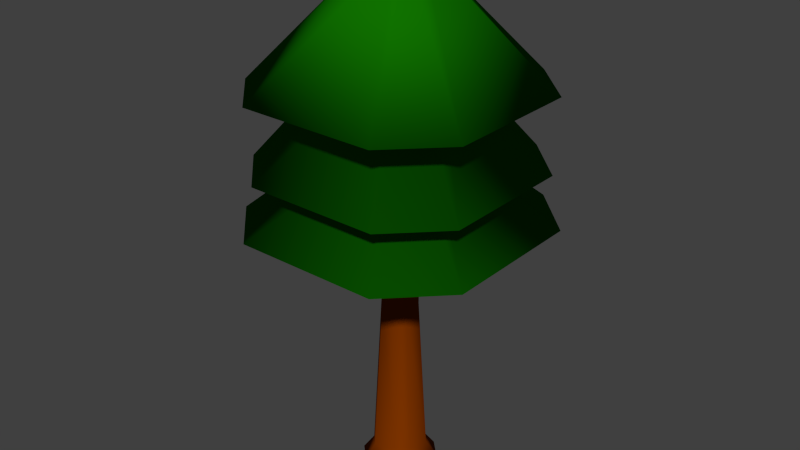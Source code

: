 # Source: Tree1.blend  (saved by Blender 2.76.0; exported with 4.5.12 LTS)
import bpy
from mathutils import Matrix  # noqa: F401  (used for matrix-valued properties, if any)

bpy.ops.wm.read_factory_settings(use_empty=True)
scene = bpy.context.scene
scene.name = 'Scene'

# ---- collections
col_collection_1 = bpy.data.collections.new('Collection 1'); scene.collection.children.link(col_collection_1)

# ---- materials (node trees are filled in below, after node groups)
mat_wood = bpy.data.materials.new('Wood')
mat_wood.alpha_threshold = 0.0
mat_wood.use_transparent_shadow = False
mat_wood.diffuse_color = (0.2019, 0.03302, 0.0, 1.0)
mat_wood.roughness = 0.5
mat_wood.specular_intensity = 0.0
mat_wood.line_color = (0.0, 0.0, 0.0, 1.0)
mat_leavels_001 = bpy.data.materials.new('Leavels.001')
mat_leavels_001.alpha_threshold = 0.0
mat_leavels_001.use_transparent_shadow = False
mat_leavels_001.diffuse_color = (0.005437, 0.1679, 0.0, 1.0)
mat_leavels_001.roughness = 0.5
mat_leavels_001.specular_intensity = 0.0

# ---- material node trees

# ---- world
world_world = bpy.data.worlds.new('World'); scene.world = world_world
world_world.color = (0.05088, 0.05088, 0.05088)
world_world.use_sun_shadow = False
world_world.sun_shadow_jitter_overblur = 0.0
world_world.cycles.sampling_method = 'MANUAL'
world_world.cycles.sample_map_resolution = 256

# ---- meshes
me_cube = bpy.data.meshes.new('Cube')
me_cube.from_pydata([(0.4307, 0.7466, -7.493), (0.7466, 0.4307, -7.493), (0.7466, -0.4307, -7.493), (0.4307, -0.7466, -7.493), (-0.4307, -0.7466, -7.493), (-0.7466, -0.4307, -7.493), (-0.7466, 0.4307, -7.493), (-0.4307, 0.7466, -7.493), (0.3789, 0.2186, -0.759), (0.2186, 0.3789, -0.759), (0.2186, -0.3789, -0.759), (0.3789, -0.2186, -0.759), (-0.3789, -0.2186, -0.759), (-0.2186, -0.3789, -0.759), (-0.2186, 0.3789, -0.759), (-0.3789, 0.2186, -0.759), (2.923, 1.686, -1.362), (1.686, 2.923, -1.362), (1.686, -2.923, -1.362), (2.923, -1.686, -1.362), (-2.923, -1.686, -1.362), (-1.686, -2.923, -1.362), (-1.686, 2.923, -1.362), (-2.923, 1.686, -1.362), (0.5134, 0.2962, 0.8577), (0.2962, 0.5134, 0.8577), (0.2962, -0.5134, 0.8577), (0.5134, -0.2962, 0.8577), (-0.5134, -0.2962, 0.8577), (-0.2962, -0.5134, 0.8577), (-0.2962, 0.5134, 0.8577), (-0.5134, 0.2962, 0.8577), (2.716, 1.567, -0.1303), (1.567, 2.716, -0.1303), (1.567, -2.716, -0.1303), (2.716, -1.567, -0.1303), (-2.716, -1.567, -0.1303), (-1.567, -2.716, -0.1303), (-1.567, 2.716, -0.1303), (-2.716, 1.567, -0.1303), (0.6623, 0.3821, 2.527), (0.3821, 0.6623, 2.527), (0.3821, -0.6623, 2.527), (0.6623, -0.3821, 2.527), (-0.6623, -0.3821, 2.527), (-0.3821, -0.6623, 2.527), (-0.3821, 0.6623, 2.527), (-0.6623, 0.3821, 2.527), (2.777, 1.602, 1.561), (1.602, 2.777, 1.561), (1.602, -2.777, 1.561), (2.777, -1.602, 1.561), (-2.777, -1.602, 1.561), (-1.602, -2.777, 1.561), (-1.602, 2.777, 1.561), (-2.777, 1.602, 1.561), (0.3649, 0.2105, 4.372), (0.2105, 0.3649, 4.372), (0.2105, -0.3649, 4.372), (0.3649, -0.2105, 4.372), (-0.3649, -0.2105, 4.372), (-0.2105, -0.3649, 4.372), (-0.2105, 0.3649, 4.372), (-0.3649, 0.2105, 4.372), (-0.782, 1.355, 0.7478), (-1.355, 0.782, 0.7478), (-1.355, -0.782, 0.7478), (-0.782, -1.355, 0.7478), (0.782, -1.355, 0.7478), (1.355, -0.782, 0.7478), (0.782, 1.355, 0.7478), (1.355, 0.782, 0.7478), (-2.299, 1.326, -1.015), (-2.299, -1.326, -1.015), (-1.326, -2.299, -1.015), (1.326, -2.299, -1.015), (-1.326, 2.299, -1.015), (1.326, 2.299, -1.015), (2.299, -1.326, -1.015), (2.299, 1.326, -1.015), (-1.108, -1.92, 2.464), (1.108, -1.92, 2.464), (1.92, -1.108, 2.464), (1.108, 1.92, 2.464), (-1.108, 1.92, 2.464), (1.92, 1.108, 2.464), (-1.92, 1.108, 2.464), (-1.92, -1.108, 2.464), (0.1058, 0.06104, 4.452), (0.06104, 0.1058, 4.452), (0.06104, -0.1058, 4.452), (0.1058, -0.06104, 4.452), (-0.1058, -0.06104, 4.452), (-0.06104, -0.1058, 4.452), (-0.06104, 0.1058, 4.452), (-0.1058, 0.06104, 4.452), (0.3084, 0.5346, -7.162), (0.5346, 0.3084, -7.162), (0.5346, -0.3084, -7.162), (0.3084, -0.5346, -7.162), (-0.3084, -0.5346, -7.162), (-0.5346, -0.3084, -7.162), (-0.5346, 0.3084, -7.162), (-0.3084, 0.5346, -7.162), (0.2074, 0.3594, -3.406), (0.3594, -0.2074, -3.406), (-0.2074, -0.3594, -3.406), (-0.3594, 0.2074, -3.406), (0.3594, 0.2074, -3.406), (0.2074, -0.3594, -3.406), (-0.3594, -0.2074, -3.406), (-0.2074, 0.3594, -3.406), (0.2778, 0.1603, 4.347), (0.1603, 0.2778, 4.347), (0.1603, -0.2778, 4.347), (0.2778, -0.1603, 4.347), (-0.2778, -0.1603, 4.347), (-0.1603, -0.2778, 4.347), (-0.1603, 0.2778, 4.347), (-0.2778, 0.1603, 4.347)], [], [(96, 0, 7, 103), (72, 73, 20, 23), (109, 10, 13, 106), (110, 12, 15, 107), (108, 8, 11, 105), (0, 1, 2, 3, 4, 5, 6, 7), (104, 9, 8, 108), (105, 11, 10, 109), (106, 13, 12, 110), (107, 15, 14, 111), (19, 16, 24, 27), (74, 75, 18, 21), (76, 72, 23, 22), (77, 76, 22, 17), (73, 74, 21, 20), (78, 79, 16, 19), (75, 78, 19, 18), (79, 77, 17, 16), (64, 65, 39, 38), (22, 23, 31, 30), (23, 20, 28, 31), (20, 21, 29, 28), (21, 18, 26, 29), (18, 19, 27, 26), (17, 22, 30, 25), (16, 17, 25, 24), (39, 36, 44, 47), (65, 66, 36, 39), (66, 67, 37, 36), (67, 68, 34, 37), (68, 69, 35, 34), (70, 64, 38, 33), (71, 70, 33, 32), (69, 71, 32, 35), (80, 81, 50, 53), (36, 37, 45, 44), (37, 34, 42, 45), (34, 35, 43, 42), (33, 38, 46, 41), (32, 33, 41, 40), (35, 32, 40, 43), (38, 39, 47, 46), (49, 54, 62, 57), (81, 82, 51, 50), (83, 84, 54, 49), (85, 83, 49, 48), (82, 85, 48, 51), (84, 86, 55, 54), (86, 87, 52, 55), (87, 80, 53, 52), (57, 62, 94, 89), (48, 49, 57, 56), (51, 48, 56, 59), (54, 55, 63, 62), (55, 52, 60, 63), (52, 53, 61, 60), (53, 50, 58, 61), (50, 51, 59, 58), (27, 24, 71, 69), (24, 25, 70, 71), (25, 30, 64, 70), (26, 27, 69, 68), (29, 26, 68, 67), (28, 29, 67, 66), (31, 28, 66, 65), (30, 31, 65, 64), (8, 9, 77, 79), (10, 11, 78, 75), (11, 8, 79, 78), (12, 13, 74, 73), (9, 14, 76, 77), (14, 15, 72, 76), (13, 10, 75, 74), (15, 12, 73, 72), (44, 45, 80, 87), (47, 44, 87, 86), (46, 47, 86, 84), (43, 40, 85, 82), (40, 41, 83, 85), (41, 46, 84, 83), (42, 43, 82, 81), (45, 42, 81, 80), (89, 94, 95, 92, 93, 90, 91, 88), (56, 57, 89, 88), (59, 56, 88, 91), (62, 63, 95, 94), (63, 60, 92, 95), (60, 61, 93, 92), (61, 58, 90, 93), (58, 59, 91, 90), (6, 102, 103, 7), (4, 100, 101, 5), (2, 98, 99, 3), (0, 96, 97, 1), (1, 97, 98, 2), (5, 101, 102, 6), (3, 99, 100, 4), (104, 96, 103, 111), (9, 104, 111, 14), (102, 107, 111, 103), (100, 106, 110, 101), (98, 105, 109, 99), (96, 104, 108, 97), (97, 108, 105, 98), (101, 110, 107, 102), (99, 109, 106, 100), (9, 8, 112, 113), (112, 115, 114, 117, 116, 119, 118, 113), (12, 15, 119, 116), (10, 13, 117, 114), (15, 14, 118, 119), (14, 9, 113, 118), (13, 12, 116, 117), (8, 11, 115, 112), (11, 10, 114, 115)])
me_cube.polygons.foreach_set('use_smooth', [True] * 115)
me_cube.polygons.foreach_set('material_index', [0, 1, 0, 0, 0, 0, 0, 0, 0, 0, 1, 1, 1, 1, 1, 1, 1, 1, 1, 1, 1, 1, 1, 1, 1, 1, 1, 1, 1, 1, 1, 1, 1, 1, 1, 1, 1, 1, 1, 1, 1, 1, 1, 1, 1, 1, 1, 1, 1, 1, 1, 1, 1, 1, 1, 1, 1, 1, 1, 1, 1, 1, 1, 1, 1, 1, 1, 1, 1, 1, 1, 1, 1, 1, 1, 1, 1, 1, 1, 1, 1, 1, 1, 1, 1, 1, 1, 1, 1, 1, 0, 0, 0, 0, 0, 0, 0, 0, 0, 0, 0, 0, 0, 0, 0, 0, 0, 0, 0, 0, 0, 0, 0, 0, 0])
me_cube.materials.append(mat_wood)
me_cube.materials.append(mat_leavels_001)
me_cube.use_remesh_preserve_volume = False
me_cube.use_remesh_preserve_attributes = False
me_cube.use_mirror_vertex_groups = False
me_cube.update()

# ---- objects
ob_tree = bpy.data.objects.new('Tree', me_cube)

# ---- transforms, parenting, visibility, modifiers, constraints
ob_tree.location = (0.0, 0.0, 7.422)
ob_tree.lock_rotations_4d = False
ob_tree.empty_display_type = 'ARROWS'
ob_tree.lineart.crease_threshold = 0.0

# ---- collection membership
col_collection_1.objects.link(ob_tree)

# ---- scene / render settings (as saved in the file)
scene.frame_start = 1; scene.frame_end = 250; scene.frame_set(1)
scene.render.engine = 'BLENDER_EEVEE_NEXT'
scene.render.resolution_percentage = 50
scene.render.dither_intensity = 0.0
scene.cycles.use_denoising = False
scene.cycles.samples = 10
scene.cycles.sampling_pattern = 'TABULATED_SOBOL'
scene.cycles.light_sampling_threshold = 0.0
scene.cycles.use_adaptive_sampling = False
scene.cycles.use_light_tree = False
scene.cycles.blur_glossy = 0.0
scene.cycles.pixel_filter_type = 'GAUSSIAN'
scene.cycles.sample_clamp_indirect = 0.0
scene.view_settings.view_transform = 'Standard'
bpy.context.view_layer.update()

# ---- added for rendering (the .blend has no active camera and no usable light): camera, sun
cam_auto = bpy.data.cameras.new('AutoCamera')
cam_auto.lens = 50.0
cam_auto.sensor_width = 36.0
cam_auto.clip_end = 1000.0
ob_auto_camera = bpy.data.objects.new('AutoCamera', cam_auto)
scene.collection.objects.link(ob_auto_camera)
ob_auto_camera.location = (13.4406, -16.1287, 16.6533)
ob_auto_camera.rotation_euler = (1.09748, -7.21219e-08, 0.694738)
scene.camera = ob_auto_camera
light_auto_sun = bpy.data.lights.new('AutoSun', 'SUN')
light_auto_sun.energy = 3.0
light_auto_sun.angle = 0.0523599
ob_auto_sun = bpy.data.objects.new('AutoSun', light_auto_sun)
scene.collection.objects.link(ob_auto_sun)
ob_auto_sun.rotation_euler = (0.872665, 0.174533, 0.523599)
bpy.context.view_layer.update()
